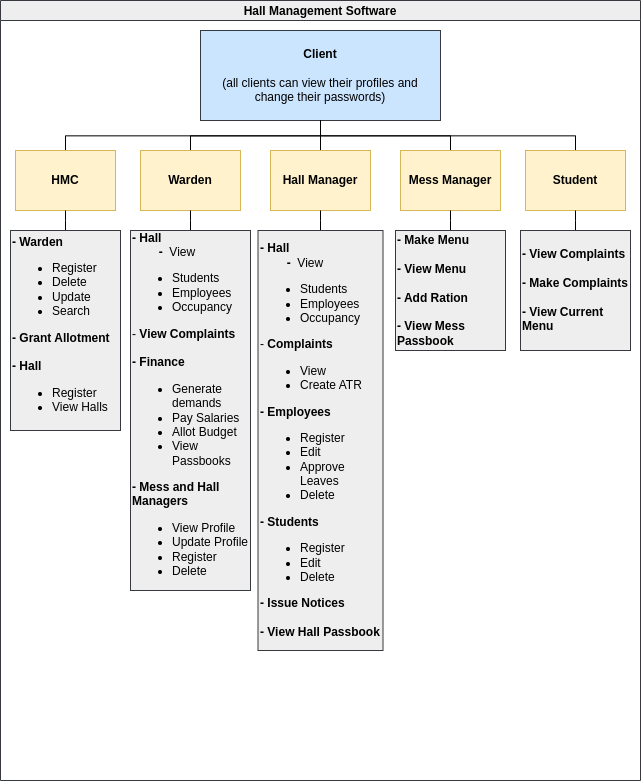

The diagram above was exported from draw.io. Its source (the exported page's mxGraphModel, read from the mxfile embedded in the PNG):
<mxGraphModel dx="989" dy="565" grid="1" gridSize="10" guides="1" tooltips="1" connect="1" arrows="1" fold="1" page="1" pageScale="1" pageWidth="850" pageHeight="1100" math="0" shadow="0">
  <root>
    <mxCell id="0" />
    <mxCell id="1" parent="0" />
    <mxCell id="ZmhqYjoleCE1zEtJxc0q-1" value="Hall Management Software" style="swimlane;startSize=20;horizontal=1;containerType=tree;newEdgeStyle={&quot;edgeStyle&quot;:&quot;elbowEdgeStyle&quot;,&quot;startArrow&quot;:&quot;none&quot;,&quot;endArrow&quot;:&quot;none&quot;};fillColor=#eeeeee;strokeColor=#36393d;" vertex="1" parent="1">
      <mxGeometry x="130" y="250" width="640" height="780" as="geometry" />
    </mxCell>
    <mxCell id="ZmhqYjoleCE1zEtJxc0q-2" value="" style="edgeStyle=elbowEdgeStyle;elbow=vertical;sourcePerimeterSpacing=0;targetPerimeterSpacing=0;startArrow=none;endArrow=none;rounded=0;curved=0;" edge="1" parent="ZmhqYjoleCE1zEtJxc0q-1" source="ZmhqYjoleCE1zEtJxc0q-4" target="ZmhqYjoleCE1zEtJxc0q-5">
      <mxGeometry relative="1" as="geometry" />
    </mxCell>
    <mxCell id="ZmhqYjoleCE1zEtJxc0q-3" value="" style="edgeStyle=elbowEdgeStyle;elbow=vertical;sourcePerimeterSpacing=0;targetPerimeterSpacing=0;startArrow=none;endArrow=none;rounded=0;curved=0;" edge="1" parent="ZmhqYjoleCE1zEtJxc0q-1" source="ZmhqYjoleCE1zEtJxc0q-4" target="ZmhqYjoleCE1zEtJxc0q-6">
      <mxGeometry relative="1" as="geometry" />
    </mxCell>
    <UserObject label="&lt;b&gt;Client&lt;/b&gt;&lt;div&gt;&lt;b&gt;&lt;br&gt;&lt;/b&gt;&lt;/div&gt;&lt;div&gt;(all clients can view their profiles and change their passwords)&lt;/div&gt;" treeRoot="1" id="ZmhqYjoleCE1zEtJxc0q-4">
      <mxCell style="whiteSpace=wrap;html=1;align=center;treeFolding=1;treeMoving=1;newEdgeStyle={&quot;edgeStyle&quot;:&quot;elbowEdgeStyle&quot;,&quot;startArrow&quot;:&quot;none&quot;,&quot;endArrow&quot;:&quot;none&quot;};fillColor=#cce5ff;strokeColor=#36393d;" vertex="1" parent="ZmhqYjoleCE1zEtJxc0q-1">
        <mxGeometry x="200" y="30" width="240" height="90" as="geometry" />
      </mxCell>
    </UserObject>
    <mxCell id="ZmhqYjoleCE1zEtJxc0q-5" value="&lt;b&gt;Warden&lt;/b&gt;" style="whiteSpace=wrap;html=1;align=center;verticalAlign=middle;treeFolding=1;treeMoving=1;newEdgeStyle={&quot;edgeStyle&quot;:&quot;elbowEdgeStyle&quot;,&quot;startArrow&quot;:&quot;none&quot;,&quot;endArrow&quot;:&quot;none&quot;};fillColor=#fff2cc;strokeColor=#d6b656;" vertex="1" parent="ZmhqYjoleCE1zEtJxc0q-1">
      <mxGeometry x="140" y="150" width="100" height="60" as="geometry" />
    </mxCell>
    <mxCell id="ZmhqYjoleCE1zEtJxc0q-6" value="&lt;b&gt;Hall Manager&lt;/b&gt;" style="whiteSpace=wrap;html=1;align=center;verticalAlign=middle;treeFolding=1;treeMoving=1;newEdgeStyle={&quot;edgeStyle&quot;:&quot;elbowEdgeStyle&quot;,&quot;startArrow&quot;:&quot;none&quot;,&quot;endArrow&quot;:&quot;none&quot;};fillColor=#fff2cc;strokeColor=#d6b656;" vertex="1" parent="ZmhqYjoleCE1zEtJxc0q-1">
      <mxGeometry x="270" y="150" width="100" height="60" as="geometry" />
    </mxCell>
    <mxCell id="ZmhqYjoleCE1zEtJxc0q-7" value="" style="edgeStyle=elbowEdgeStyle;elbow=vertical;sourcePerimeterSpacing=0;targetPerimeterSpacing=0;startArrow=none;endArrow=none;rounded=0;curved=0;" edge="1" target="ZmhqYjoleCE1zEtJxc0q-8" source="ZmhqYjoleCE1zEtJxc0q-4" parent="ZmhqYjoleCE1zEtJxc0q-1">
      <mxGeometry relative="1" as="geometry">
        <mxPoint x="565" y="360" as="sourcePoint" />
      </mxGeometry>
    </mxCell>
    <mxCell id="ZmhqYjoleCE1zEtJxc0q-8" value="&lt;b&gt;HMC&lt;/b&gt;" style="whiteSpace=wrap;html=1;align=center;verticalAlign=middle;treeFolding=1;treeMoving=1;newEdgeStyle={&quot;edgeStyle&quot;:&quot;elbowEdgeStyle&quot;,&quot;startArrow&quot;:&quot;none&quot;,&quot;endArrow&quot;:&quot;none&quot;};fillColor=#fff2cc;strokeColor=#d6b656;" vertex="1" parent="ZmhqYjoleCE1zEtJxc0q-1">
      <mxGeometry x="15" y="150" width="100" height="60" as="geometry" />
    </mxCell>
    <mxCell id="ZmhqYjoleCE1zEtJxc0q-23" value="" style="edgeStyle=elbowEdgeStyle;elbow=vertical;sourcePerimeterSpacing=0;targetPerimeterSpacing=0;startArrow=none;endArrow=none;rounded=0;curved=0;" edge="1" target="ZmhqYjoleCE1zEtJxc0q-24" source="ZmhqYjoleCE1zEtJxc0q-4" parent="ZmhqYjoleCE1zEtJxc0q-1">
      <mxGeometry relative="1" as="geometry">
        <mxPoint x="410" y="350" as="sourcePoint" />
      </mxGeometry>
    </mxCell>
    <mxCell id="ZmhqYjoleCE1zEtJxc0q-24" value="&lt;b&gt;Mess Manager&lt;/b&gt;" style="whiteSpace=wrap;html=1;align=center;verticalAlign=middle;treeFolding=1;treeMoving=1;newEdgeStyle={&quot;edgeStyle&quot;:&quot;elbowEdgeStyle&quot;,&quot;startArrow&quot;:&quot;none&quot;,&quot;endArrow&quot;:&quot;none&quot;};fillColor=#fff2cc;strokeColor=#d6b656;" vertex="1" parent="ZmhqYjoleCE1zEtJxc0q-1">
      <mxGeometry x="400" y="150" width="100" height="60" as="geometry" />
    </mxCell>
    <mxCell id="ZmhqYjoleCE1zEtJxc0q-25" value="" style="edgeStyle=elbowEdgeStyle;elbow=vertical;sourcePerimeterSpacing=0;targetPerimeterSpacing=0;startArrow=none;endArrow=none;rounded=0;curved=0;" edge="1" target="ZmhqYjoleCE1zEtJxc0q-26" source="ZmhqYjoleCE1zEtJxc0q-4" parent="ZmhqYjoleCE1zEtJxc0q-1">
      <mxGeometry relative="1" as="geometry">
        <mxPoint x="410" y="350" as="sourcePoint" />
      </mxGeometry>
    </mxCell>
    <mxCell id="ZmhqYjoleCE1zEtJxc0q-26" value="&lt;b&gt;Student&lt;/b&gt;" style="whiteSpace=wrap;html=1;align=center;verticalAlign=middle;treeFolding=1;treeMoving=1;newEdgeStyle={&quot;edgeStyle&quot;:&quot;elbowEdgeStyle&quot;,&quot;startArrow&quot;:&quot;none&quot;,&quot;endArrow&quot;:&quot;none&quot;};fillColor=#fff2cc;strokeColor=#d6b656;" vertex="1" parent="ZmhqYjoleCE1zEtJxc0q-1">
      <mxGeometry x="525" y="150" width="100" height="60" as="geometry" />
    </mxCell>
    <mxCell id="ZmhqYjoleCE1zEtJxc0q-28" value="" style="edgeStyle=elbowEdgeStyle;elbow=vertical;sourcePerimeterSpacing=0;targetPerimeterSpacing=0;startArrow=none;endArrow=none;rounded=0;curved=0;" edge="1" target="ZmhqYjoleCE1zEtJxc0q-29" source="ZmhqYjoleCE1zEtJxc0q-8" parent="ZmhqYjoleCE1zEtJxc0q-1">
      <mxGeometry relative="1" as="geometry">
        <mxPoint x="400" y="350" as="sourcePoint" />
      </mxGeometry>
    </mxCell>
    <mxCell id="ZmhqYjoleCE1zEtJxc0q-29" value="&lt;b&gt;- Warden&lt;/b&gt;&lt;div&gt;&lt;ul&gt;&lt;li&gt;Register&lt;/li&gt;&lt;li&gt;Delete&lt;/li&gt;&lt;li&gt;Update&lt;/li&gt;&lt;li&gt;Search&lt;/li&gt;&lt;/ul&gt;&lt;b&gt;- Grant Allotment&lt;/b&gt;&lt;/div&gt;&lt;div&gt;&lt;b&gt;&lt;br&gt;&lt;/b&gt;&lt;/div&gt;&lt;div&gt;&lt;b&gt;- Hall&lt;/b&gt;&lt;/div&gt;&lt;div&gt;&lt;ul&gt;&lt;li&gt;Register&amp;nbsp;&lt;/li&gt;&lt;li&gt;View Halls&lt;/li&gt;&lt;/ul&gt;&lt;/div&gt;" style="whiteSpace=wrap;html=1;align=left;verticalAlign=middle;treeFolding=1;treeMoving=1;newEdgeStyle={&quot;edgeStyle&quot;:&quot;elbowEdgeStyle&quot;,&quot;startArrow&quot;:&quot;none&quot;,&quot;endArrow&quot;:&quot;none&quot;};fillColor=#eeeeee;strokeColor=#36393d;rounded=0;shadow=0;" vertex="1" parent="ZmhqYjoleCE1zEtJxc0q-1">
      <mxGeometry x="10" y="230" width="110" height="200" as="geometry" />
    </mxCell>
    <mxCell id="ZmhqYjoleCE1zEtJxc0q-30" value="" style="edgeStyle=elbowEdgeStyle;elbow=vertical;sourcePerimeterSpacing=0;targetPerimeterSpacing=0;startArrow=none;endArrow=none;rounded=0;curved=0;" edge="1" target="ZmhqYjoleCE1zEtJxc0q-31" source="ZmhqYjoleCE1zEtJxc0q-5" parent="ZmhqYjoleCE1zEtJxc0q-1">
      <mxGeometry relative="1" as="geometry">
        <mxPoint x="410" y="360" as="sourcePoint" />
      </mxGeometry>
    </mxCell>
    <mxCell id="ZmhqYjoleCE1zEtJxc0q-31" value="&lt;div style=&quot;&quot;&gt;&lt;b&gt;- Hall&lt;/b&gt;&lt;/div&gt;&lt;div style=&quot;&quot;&gt;&lt;b&gt;&amp;nbsp;&lt;span style=&quot;white-space: pre;&quot;&gt;&#09;&lt;/span&gt;-&amp;nbsp; &lt;/b&gt;View&lt;/div&gt;&lt;div style=&quot;&quot;&gt;&lt;ul&gt;&lt;li&gt;Students&lt;/li&gt;&lt;li&gt;Employees&lt;/li&gt;&lt;li&gt;Occupancy&lt;/li&gt;&lt;/ul&gt;&lt;div&gt;- &lt;b&gt;View&lt;/b&gt;&amp;nbsp;&lt;b&gt;Complaints&amp;nbsp;&lt;/b&gt;&lt;/div&gt;&lt;div&gt;&lt;b&gt;&lt;br&gt;&lt;/b&gt;&lt;/div&gt;&lt;div&gt;&lt;b&gt;- Finance&lt;/b&gt;&lt;/div&gt;&lt;div&gt;&lt;ul&gt;&lt;li&gt;Generate demands&lt;/li&gt;&lt;li&gt;Pay Salaries&lt;/li&gt;&lt;li&gt;Allot Budget&lt;/li&gt;&lt;li&gt;View Passbooks&lt;/li&gt;&lt;/ul&gt;&lt;div&gt;&lt;b&gt;- Mess and Hall&amp;nbsp; Managers&lt;/b&gt;&lt;/div&gt;&lt;/div&gt;&lt;div&gt;&lt;ul&gt;&lt;li&gt;View Profile&lt;/li&gt;&lt;li&gt;Update Profile&lt;/li&gt;&lt;li&gt;Register&lt;/li&gt;&lt;li&gt;Delete&lt;/li&gt;&lt;/ul&gt;&lt;/div&gt;&lt;/div&gt;" style="whiteSpace=wrap;html=1;align=left;verticalAlign=middle;treeFolding=1;treeMoving=1;newEdgeStyle={&quot;edgeStyle&quot;:&quot;elbowEdgeStyle&quot;,&quot;startArrow&quot;:&quot;none&quot;,&quot;endArrow&quot;:&quot;none&quot;};fillColor=#eeeeee;strokeColor=#36393d;" vertex="1" parent="ZmhqYjoleCE1zEtJxc0q-1">
      <mxGeometry x="130" y="230" width="120" height="360" as="geometry" />
    </mxCell>
    <mxCell id="ZmhqYjoleCE1zEtJxc0q-32" value="" style="edgeStyle=elbowEdgeStyle;elbow=vertical;sourcePerimeterSpacing=0;targetPerimeterSpacing=0;startArrow=none;endArrow=none;rounded=0;curved=0;" edge="1" target="ZmhqYjoleCE1zEtJxc0q-33" source="ZmhqYjoleCE1zEtJxc0q-6" parent="ZmhqYjoleCE1zEtJxc0q-1">
      <mxGeometry relative="1" as="geometry">
        <mxPoint x="410" y="360" as="sourcePoint" />
      </mxGeometry>
    </mxCell>
    <mxCell id="ZmhqYjoleCE1zEtJxc0q-33" value="&lt;div&gt;&lt;b&gt;- Hall&lt;/b&gt;&lt;/div&gt;&lt;div&gt;&lt;b&gt;&amp;nbsp;&lt;span style=&quot;white-space: pre;&quot;&gt;&#09;&lt;/span&gt;-&amp;nbsp; &lt;/b&gt;View&lt;/div&gt;&lt;div&gt;&lt;ul&gt;&lt;li&gt;Students&lt;/li&gt;&lt;li&gt;Employees&lt;/li&gt;&lt;li&gt;Occupancy&lt;/li&gt;&lt;/ul&gt;&lt;div&gt;- &lt;b&gt;Complaints&lt;/b&gt;&lt;/div&gt;&lt;/div&gt;&lt;div&gt;&lt;ul&gt;&lt;li&gt;View&lt;/li&gt;&lt;li&gt;Create ATR&lt;/li&gt;&lt;/ul&gt;&lt;div&gt;&lt;b&gt;- Employees&lt;/b&gt;&lt;/div&gt;&lt;/div&gt;&lt;div&gt;&lt;ul&gt;&lt;li&gt;Register&lt;/li&gt;&lt;li&gt;Edit&lt;/li&gt;&lt;li&gt;Approve Leaves&lt;/li&gt;&lt;li&gt;Delete&lt;/li&gt;&lt;/ul&gt;&lt;div&gt;&lt;b&gt;- Students&lt;/b&gt;&lt;/div&gt;&lt;/div&gt;&lt;div&gt;&lt;ul&gt;&lt;li&gt;Register&lt;/li&gt;&lt;li&gt;Edit&lt;/li&gt;&lt;li&gt;Delete&lt;/li&gt;&lt;/ul&gt;&lt;div&gt;&lt;b&gt;- Issue Notices&lt;/b&gt;&lt;/div&gt;&lt;/div&gt;&lt;div&gt;&lt;b&gt;&lt;br&gt;&lt;/b&gt;&lt;/div&gt;&lt;div&gt;&lt;b&gt;- View Hall Passbook&lt;/b&gt;&lt;/div&gt;" style="whiteSpace=wrap;html=1;align=left;verticalAlign=middle;treeFolding=1;treeMoving=1;newEdgeStyle={&quot;edgeStyle&quot;:&quot;elbowEdgeStyle&quot;,&quot;startArrow&quot;:&quot;none&quot;,&quot;endArrow&quot;:&quot;none&quot;};fillColor=#eeeeee;strokeColor=#36393d;" vertex="1" parent="ZmhqYjoleCE1zEtJxc0q-1">
      <mxGeometry x="257.5" y="230" width="125" height="420" as="geometry" />
    </mxCell>
    <mxCell id="ZmhqYjoleCE1zEtJxc0q-38" style="edgeStyle=elbowEdgeStyle;rounded=0;orthogonalLoop=1;jettySize=auto;html=1;startArrow=none;endArrow=none;entryX=0.5;entryY=1;entryDx=0;entryDy=0;" edge="1" parent="ZmhqYjoleCE1zEtJxc0q-1" source="ZmhqYjoleCE1zEtJxc0q-33" target="ZmhqYjoleCE1zEtJxc0q-33">
      <mxGeometry relative="1" as="geometry" />
    </mxCell>
    <mxCell id="ZmhqYjoleCE1zEtJxc0q-39" value="" style="edgeStyle=elbowEdgeStyle;elbow=vertical;sourcePerimeterSpacing=0;targetPerimeterSpacing=0;startArrow=none;endArrow=none;rounded=0;curved=0;" edge="1" target="ZmhqYjoleCE1zEtJxc0q-40" source="ZmhqYjoleCE1zEtJxc0q-24" parent="ZmhqYjoleCE1zEtJxc0q-1">
      <mxGeometry relative="1" as="geometry">
        <mxPoint x="410" y="360" as="sourcePoint" />
      </mxGeometry>
    </mxCell>
    <mxCell id="ZmhqYjoleCE1zEtJxc0q-40" value="&lt;b&gt;- Make Menu&lt;/b&gt;&lt;div&gt;&lt;b&gt;&lt;br&gt;&lt;/b&gt;&lt;/div&gt;&lt;div&gt;&lt;b&gt;- View Menu&lt;/b&gt;&lt;/div&gt;&lt;div&gt;&lt;b&gt;&lt;br&gt;&lt;/b&gt;&lt;/div&gt;&lt;div&gt;&lt;b&gt;- Add Ration&lt;/b&gt;&lt;/div&gt;&lt;div&gt;&lt;b&gt;&lt;br&gt;&lt;/b&gt;&lt;/div&gt;&lt;div&gt;&lt;b&gt;- View Mess Passbook&lt;/b&gt;&lt;/div&gt;" style="whiteSpace=wrap;html=1;align=left;verticalAlign=middle;treeFolding=1;treeMoving=1;newEdgeStyle={&quot;edgeStyle&quot;:&quot;elbowEdgeStyle&quot;,&quot;startArrow&quot;:&quot;none&quot;,&quot;endArrow&quot;:&quot;none&quot;};fillColor=#eeeeee;strokeColor=#36393d;" vertex="1" parent="ZmhqYjoleCE1zEtJxc0q-1">
      <mxGeometry x="395" y="230" width="110" height="120" as="geometry" />
    </mxCell>
    <mxCell id="ZmhqYjoleCE1zEtJxc0q-41" value="" style="edgeStyle=elbowEdgeStyle;elbow=vertical;sourcePerimeterSpacing=0;targetPerimeterSpacing=0;startArrow=none;endArrow=none;rounded=0;curved=0;" edge="1" target="ZmhqYjoleCE1zEtJxc0q-42" source="ZmhqYjoleCE1zEtJxc0q-26" parent="ZmhqYjoleCE1zEtJxc0q-1">
      <mxGeometry relative="1" as="geometry">
        <mxPoint x="410" y="360" as="sourcePoint" />
      </mxGeometry>
    </mxCell>
    <mxCell id="ZmhqYjoleCE1zEtJxc0q-42" value="&lt;b&gt;-&amp;nbsp;View Complaints&lt;/b&gt;&lt;div&gt;&lt;b&gt;&lt;br&gt;&lt;/b&gt;&lt;/div&gt;&lt;div&gt;&lt;b&gt;- Make Complaints&lt;/b&gt;&lt;/div&gt;&lt;div&gt;&lt;b&gt;&lt;br&gt;&lt;/b&gt;&lt;/div&gt;&lt;div&gt;&lt;b&gt;- View Current Menu&lt;/b&gt;&lt;/div&gt;" style="whiteSpace=wrap;html=1;align=left;verticalAlign=middle;treeFolding=1;treeMoving=1;newEdgeStyle={&quot;edgeStyle&quot;:&quot;elbowEdgeStyle&quot;,&quot;startArrow&quot;:&quot;none&quot;,&quot;endArrow&quot;:&quot;none&quot;};fillColor=#eeeeee;strokeColor=#36393d;" vertex="1" parent="ZmhqYjoleCE1zEtJxc0q-1">
      <mxGeometry x="520" y="230" width="110" height="120" as="geometry" />
    </mxCell>
  </root>
</mxGraphModel>